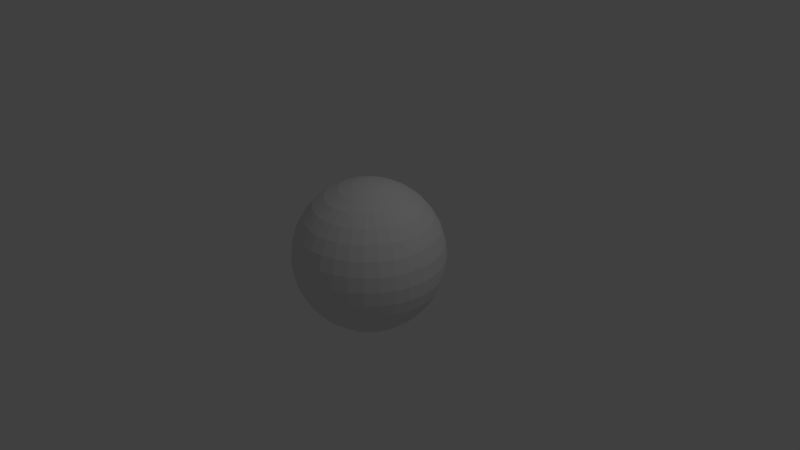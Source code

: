 # Source: hemisphere.blend  (saved by Blender 2.79.0; exported with 4.5.12 LTS)
import bpy
from mathutils import Matrix  # noqa: F401  (used for matrix-valued properties, if any)

bpy.ops.wm.read_factory_settings(use_empty=True)
scene = bpy.context.scene
scene.name = 'Scene'

# ---- collections
col_collection_1 = bpy.data.collections.new('Collection 1'); scene.collection.children.link(col_collection_1)

# ---- materials (node trees are filled in below, after node groups)
mat_material = bpy.data.materials.new('Material')
mat_material.alpha_threshold = 0.0
mat_material.use_transparent_shadow = False
mat_material.roughness = 0.5
mat_material.line_color = (0.0, 0.0, 0.0, 1.0)

# ---- material node trees

# ---- world
world_world = bpy.data.worlds.new('World'); scene.world = world_world
world_world.color = (0.05088, 0.05088, 0.05088)
world_world.use_sun_shadow = False
world_world.sun_shadow_jitter_overblur = 0.0
world_world.cycles.sampling_method = 'MANUAL'

# ---- cameras
cam_camera = bpy.data.cameras.new('Camera')
cam_camera.clip_end = 100.0
cam_camera.lens = 35.0
cam_camera.sensor_width = 32.0
cam_camera.sensor_height = 18.0
cam_camera.ortho_scale = 7.314
cam_camera.dof.focus_distance = 0.0
cam_camera.dof.aperture_fstop = 128.0

# ---- lights
light_lamp = bpy.data.lights.new('Lamp', 'POINT')
light_lamp.transmission_factor = 0.0
light_lamp.cutoff_distance = 30.0
light_lamp.energy = 100.0
light_lamp.shadow_buffer_clip_start = 1.001
light_lamp.shadow_soft_size = 0.1
light_lamp.shadow_maximum_resolution = 0.006
light_lamp.use_absolute_resolution = True

# ---- meshes
me_sphere_001 = bpy.data.meshes.new('Sphere.001')
me_sphere_001.from_pydata([(0.0, 0.1951, 0.9808), (0.0, 0.3827, 0.9239), (0.0, 0.5556, 0.8315), (0.0, 0.7071, 0.7071), (0.0, 0.8315, 0.5556), (0.0, 0.9239, 0.3827), (0.0, 0.9808, 0.1951), (0.0, 1.0, 7.55e-08), (0.0, 0.9808, -0.1951), (0.0, 0.5556, -0.8315), (0.03806, 0.1913, 0.9808), (0.07466, 0.3753, 0.9239), (0.1084, 0.5449, 0.8315), (0.1379, 0.6935, 0.7071), (0.1622, 0.8155, 0.5556), (0.1802, 0.9061, 0.3827), (0.1913, 0.9619, 0.1951), (0.1951, 0.9808, 7.55e-08), (0.1913, 0.9619, -0.1951), (0.1802, 0.9061, -0.3827), (0.1622, 0.8155, -0.5556), (0.1379, 0.6935, -0.7071), (0.1084, 0.5449, -0.8315), (0.07466, 0.3753, -0.9239), (0.03806, 0.1913, -0.9808), (0.07466, 0.1802, 0.9808), (0.1464, 0.3536, 0.9239), (0.2126, 0.5133, 0.8315), (0.2706, 0.6533, 0.7071), (0.3182, 0.7682, 0.5556), (0.3536, 0.8536, 0.3827), (0.3753, 0.9061, 0.1951), (0.3827, 0.9239, 7.55e-08), (0.3753, 0.9061, -0.1951), (0.3536, 0.8536, -0.3827), (0.3182, 0.7682, -0.5556), (0.2706, 0.6533, -0.7071), (0.2126, 0.5133, -0.8315), (0.1464, 0.3536, -0.9239), (0.07466, 0.1802, -0.9808), (0.1084, 0.1622, 0.9808), (0.2126, 0.3182, 0.9239), (0.3087, 0.4619, 0.8315), (0.3928, 0.5879, 0.7071), (0.4619, 0.6913, 0.5556), (0.5133, 0.7682, 0.3827), (0.5449, 0.8155, 0.1951), (0.5556, 0.8315, 7.55e-08), (0.5449, 0.8155, -0.1951), (0.5133, 0.7682, -0.3827), (0.4619, 0.6913, -0.5556), (0.3928, 0.5879, -0.7071), (0.3087, 0.4619, -0.8315), (0.2126, 0.3182, -0.9239), (0.1084, 0.1622, -0.9808), (0.1379, 0.1379, 0.9808), (0.2706, 0.2706, 0.9239), (0.3928, 0.3928, 0.8315), (0.5, 0.5, 0.7071), (0.5879, 0.5879, 0.5556), (0.6533, 0.6533, 0.3827), (0.6935, 0.6935, 0.1951), (0.7071, 0.7071, 7.55e-08), (0.6935, 0.6935, -0.1951), (0.6533, 0.6533, -0.3827), (0.5879, 0.5879, -0.5556), (0.5, 0.5, -0.7071), (0.3928, 0.3928, -0.8315), (0.2706, 0.2706, -0.9239), (0.1379, 0.1379, -0.9808), (0.1622, 0.1084, 0.9808), (0.3182, 0.2126, 0.9239), (0.4619, 0.3087, 0.8315), (0.5879, 0.3928, 0.7071), (0.6913, 0.4619, 0.5556), (0.7682, 0.5133, 0.3827), (0.8155, 0.5449, 0.1951), (0.8315, 0.5556, 7.55e-08), (0.8155, 0.5449, -0.1951), (0.7682, 0.5133, -0.3827), (0.6913, 0.4619, -0.5556), (0.5879, 0.3928, -0.7071), (0.4619, 0.3087, -0.8315), (0.3182, 0.2126, -0.9239), (0.1622, 0.1084, -0.9808), (0.1802, 0.07466, 0.9808), (0.3536, 0.1464, 0.9239), (0.5133, 0.2126, 0.8315), (0.6533, 0.2706, 0.7071), (0.7682, 0.3182, 0.5556), (0.8536, 0.3536, 0.3827), (0.9061, 0.3753, 0.1951), (0.9239, 0.3827, 7.55e-08), (0.9061, 0.3753, -0.1951), (0.8536, 0.3536, -0.3827), (0.7682, 0.3182, -0.5556), (0.6533, 0.2706, -0.7071), (0.5133, 0.2126, -0.8315), (0.3536, 0.1464, -0.9239), (0.1802, 0.07466, -0.9808), (0.1913, 0.03806, 0.9808), (0.3753, 0.07466, 0.9239), (0.5449, 0.1084, 0.8315), (0.6935, 0.1379, 0.7071), (0.8155, 0.1622, 0.5556), (0.9061, 0.1802, 0.3827), (0.9619, 0.1913, 0.1951), (0.9808, 0.1951, 7.55e-08), (0.9619, 0.1913, -0.1951), (0.9061, 0.1802, -0.3827), (0.8155, 0.1622, -0.5556), (0.6935, 0.1379, -0.7071), (0.5449, 0.1084, -0.8315), (0.3753, 0.07466, -0.9239), (0.1913, 0.03806, -0.9808), (0.1951, -3.266e-07, 0.9808), (0.3827, -3.192e-07, 0.9239), (0.5556, -3.117e-07, 0.8315), (0.7071, -3.192e-07, 0.7071), (0.8315, -3.341e-07, 0.5556), (0.9239, -2.745e-07, 0.3827), (0.9808, -3.937e-07, 0.1951), (1.0, -3.788e-07, 7.55e-08), (0.9808, -3.937e-07, -0.1951), (0.9239, -2.298e-07, -0.3827), (0.8315, -3.341e-07, -0.5556), (0.7071, -3.192e-07, -0.7071), (0.5556, -3.415e-07, -0.8315), (0.3827, -3.043e-07, -0.9239), (0.1951, -3.08e-07, -0.9808), (0.1913, -0.03806, 0.9808), (0.3753, -0.07466, 0.9239), (0.5449, -0.1084, 0.8315), (0.6935, -0.138, 0.7071), (0.8155, -0.1622, 0.5556), (0.9061, -0.1802, 0.3827), (0.9619, -0.1913, 0.1951), (0.9808, -0.1951, 7.55e-08), (0.9619, -0.1913, -0.1951), (0.9061, -0.1802, -0.3827), (0.8155, -0.1622, -0.5556), (0.6935, -0.138, -0.7071), (0.5449, -0.1084, -0.8315), (0.3753, -0.07466, -0.9239), (0.1913, -0.03806, -0.9808), (0.1802, -0.07466, 0.9808), (0.3536, -0.1464, 0.9239), (0.5133, -0.2126, 0.8315), (0.6533, -0.2706, 0.7071), (0.7682, -0.3182, 0.5556), (0.8536, -0.3536, 0.3827), (0.9061, -0.3753, 0.1951), (0.9239, -0.3827, 7.55e-08), (0.9061, -0.3753, -0.1951), (0.8536, -0.3536, -0.3827), (0.7682, -0.3182, -0.5556), (0.6533, -0.2706, -0.7071), (0.5133, -0.2126, -0.8315), (0.3536, -0.1464, -0.9239), (0.1802, -0.07466, -0.9808), (0.1622, -0.1084, 0.9808), (0.3182, -0.2126, 0.9239), (0.4619, -0.3087, 0.8315), (0.5879, -0.3928, 0.7071), (0.6913, -0.4619, 0.5556), (0.7682, -0.5133, 0.3827), (0.8155, -0.5449, 0.1951), (0.8315, -0.5556, 7.55e-08), (0.8155, -0.5449, -0.1951), (0.7682, -0.5133, -0.3827), (0.6913, -0.4619, -0.5556), (0.5879, -0.3928, -0.7071), (0.4619, -0.3087, -0.8315), (0.3182, -0.2126, -0.9239), (0.1622, -0.1084, -0.9808), (0.1379, -0.138, 0.9808), (0.2706, -0.2706, 0.9239), (0.3928, -0.3928, 0.8315), (0.5, -0.5, 0.7071), (0.5879, -0.5879, 0.5556), (0.6533, -0.6533, 0.3827), (0.6935, -0.6935, 0.1951), (0.7071, -0.7071, 7.55e-08), (0.6935, -0.6935, -0.1951), (0.6533, -0.6533, -0.3827), (0.5879, -0.5879, -0.5556), (0.5, -0.5, -0.7071), (0.3928, -0.3928, -0.8315), (0.2706, -0.2706, -0.9239), (0.1379, -0.138, -0.9808), (0.1084, -0.1622, 0.9808), (0.2126, -0.3182, 0.9239), (0.3087, -0.4619, 0.8315), (0.3928, -0.5879, 0.7071), (0.4619, -0.6913, 0.5556), (0.5133, -0.7682, 0.3827), (0.5449, -0.8155, 0.1951), (0.5556, -0.8315, 7.55e-08), (0.5449, -0.8155, -0.1951), (0.5133, -0.7682, -0.3827), (0.4619, -0.6913, -0.5556), (0.3928, -0.5879, -0.7071), (0.3087, -0.4619, -0.8315), (0.2126, -0.3182, -0.9239), (0.1084, -0.1622, -0.9808), (0.0, -3.258e-07, -1.0), (0.07466, -0.1802, 0.9808), (0.1464, -0.3536, 0.9239), (0.2126, -0.5133, 0.8315), (0.2706, -0.6533, 0.7071), (0.3182, -0.7682, 0.5556), (0.3536, -0.8536, 0.3827), (0.3753, -0.9061, 0.1951), (0.3827, -0.9239, 7.55e-08), (0.3753, -0.9061, -0.1951), (0.3536, -0.8536, -0.3827), (0.3182, -0.7682, -0.5556), (0.2706, -0.6533, -0.7071), (0.2126, -0.5133, -0.8315), (0.1464, -0.3536, -0.9239), (0.07466, -0.1802, -0.9808), (0.03806, -0.1913, 0.9808), (0.07466, -0.3753, 0.9239), (0.1084, -0.5449, 0.8315), (0.1379, -0.6935, 0.7071), (0.1622, -0.8155, 0.5556), (0.1802, -0.9061, 0.3827), (0.1913, -0.9619, 0.1951), (0.1951, -0.9808, 7.55e-08), (0.1913, -0.9619, -0.1951), (0.1802, -0.9061, -0.3827), (0.1622, -0.8155, -0.5556), (0.1379, -0.6935, -0.7071), (0.1084, -0.5449, -0.8315), (0.07466, -0.3753, -0.9239), (0.03806, -0.1913, -0.9808), (-7.212e-09, -0.1951, 0.9808), (4.122e-08, -0.3827, 0.9239), (2.632e-08, -0.5556, 0.8315), (-2.584e-08, -0.7071, 0.7071), (-8.544e-08, -0.8315, 0.5556), (6.357e-08, -0.9239, 0.3827), (-8.544e-08, -0.9808, 0.1951), (-1.003e-07, -1.0, 7.55e-08), (-8.544e-08, -0.9808, -0.1951), (6.357e-08, -0.9239, -0.3827), (-8.544e-08, -0.8315, -0.5556), (-2.584e-08, -0.7071, -0.7071), (-1.094e-08, -0.5556, -0.8315), (3.964e-09, -0.3827, -0.9239), (3.964e-09, -0.1951, -0.9808), (-0.03806, -0.1913, 0.9808), (-0.07466, -0.3753, 0.9239), (-0.1084, -0.5449, 0.8315), (-0.1379, -0.6935, 0.7071), (-0.1622, -0.8155, 0.5556), (-0.1802, -0.9061, 0.3827), (-0.1913, -0.9619, 0.1951), (-0.1951, -0.9808, 7.55e-08), (-0.1913, -0.9619, -0.1951), (-0.1802, -0.9061, -0.3827), (-0.1622, -0.8155, -0.5556), (-0.1379, -0.6935, -0.7071), (-0.1084, -0.5449, -0.8315), (-0.07466, -0.3753, -0.9239), (-0.03806, -0.1913, -0.9808), (-0.07466, -0.1802, 0.9808), (-0.1464, -0.3536, 0.9239), (-0.2126, -0.5133, 0.8315), (-0.2706, -0.6533, 0.7071), (-0.3182, -0.7682, 0.5556), (-0.3536, -0.8536, 0.3827), (-0.3753, -0.9061, 0.1951), (-0.3827, -0.9239, 7.55e-08), (-0.3753, -0.9061, -0.1951), (-0.3536, -0.8536, -0.3827), (-0.3182, -0.7682, -0.5556), (-0.2706, -0.6533, -0.7071), (-0.2126, -0.5133, -0.8315), (-0.1464, -0.3536, -0.9239), (-0.07466, -0.1802, -0.9808), (-0.1084, -0.1622, 0.9808), (-0.2126, -0.3182, 0.9239), (-0.3087, -0.4619, 0.8315), (-0.3928, -0.5879, 0.7071), (-0.4619, -0.6913, 0.5556), (-0.5133, -0.7682, 0.3827), (-0.5449, -0.8155, 0.1951), (-0.5556, -0.8315, 7.55e-08), (-0.5449, -0.8155, -0.1951), (-0.5133, -0.7682, -0.3827), (-0.4619, -0.6913, -0.5556), (-0.3928, -0.5879, -0.7071), (-0.3087, -0.4619, -0.8315), (-0.2126, -0.3182, -0.9239), (-0.1084, -0.1622, -0.9808), (-2.304e-07, -5.562e-07, 1.0), (-0.1379, -0.138, 0.9808), (-0.2706, -0.2706, 0.9239), (-0.3928, -0.3928, 0.8315), (-0.5, -0.5, 0.7071), (-0.5879, -0.5879, 0.5556), (-0.6533, -0.6533, 0.3827), (-0.6935, -0.6935, 0.1951), (-0.7071, -0.7071, 7.55e-08), (-0.6935, -0.6935, -0.1951), (-0.6533, -0.6533, -0.3827), (-0.5879, -0.5879, -0.5556), (-0.5, -0.5, -0.7071), (-0.3928, -0.3928, -0.8315), (-0.2706, -0.2706, -0.9239), (-0.1379, -0.1379, -0.9808), (-0.1622, -0.1084, 0.9808), (-0.3182, -0.2126, 0.9239), (-0.4619, -0.3087, 0.8315), (-0.5879, -0.3928, 0.7071), (-0.6913, -0.4619, 0.5556), (-0.7682, -0.5133, 0.3827), (-0.8155, -0.5449, 0.1951), (-0.8315, -0.5556, 7.55e-08), (-0.8155, -0.5449, -0.1951), (-0.7682, -0.5133, -0.3827), (-0.6913, -0.4619, -0.5556), (-0.5879, -0.3928, -0.7071), (-0.4619, -0.3087, -0.8315), (-0.3182, -0.2126, -0.9239), (-0.1622, -0.1084, -0.9808), (-0.1802, -0.07466, 0.9808), (-0.3536, -0.1464, 0.9239), (-0.5133, -0.2126, 0.8315), (-0.6533, -0.2706, 0.7071), (-0.7682, -0.3182, 0.5556), (-0.8536, -0.3536, 0.3827), (-0.9061, -0.3753, 0.1951), (-0.9239, -0.3827, 7.55e-08), (-0.9061, -0.3753, -0.1951), (-0.8536, -0.3536, -0.3827), (-0.7682, -0.3182, -0.5556), (-0.6533, -0.2706, -0.7071), (-0.5133, -0.2126, -0.8315), (-0.3536, -0.1464, -0.9239), (-0.1802, -0.07466, -0.9808), (-0.1913, -0.03806, 0.9808), (-0.3753, -0.07466, 0.9239), (-0.5449, -0.1084, 0.8315), (-0.6935, -0.1379, 0.7071), (-0.8155, -0.1622, 0.5556), (-0.9061, -0.1802, 0.3827), (-0.9619, -0.1913, 0.1951), (-0.9808, -0.1951, 7.55e-08), (-0.9619, -0.1913, -0.1951), (-0.9061, -0.1802, -0.3827), (-0.8155, -0.1622, -0.5556), (-0.6935, -0.1379, -0.7071), (-0.5449, -0.1084, -0.8315), (-0.3753, -0.07466, -0.9239), (-0.1913, -0.03806, -0.9808), (-0.1951, -3.117e-07, 0.9808), (-0.3827, -2.819e-07, 0.9239), (-0.5556, -2.819e-07, 0.8315), (-0.7071, -1.851e-07, 0.7071), (-0.8315, -1.404e-07, 0.5556), (-0.9239, -3.192e-07, 0.3827), (-0.9808, -9.567e-08, 0.1951), (-1.0, -1.404e-07, 7.55e-08), (-0.9808, -9.567e-08, -0.1951), (-0.9239, -3.192e-07, -0.3827), (-0.8315, -1.404e-07, -0.5556), (-0.7071, -1.851e-07, -0.7071), (-0.5556, -2.596e-07, -0.8315), (-0.3827, -2.521e-07, -0.9239), (-0.1951, -3.155e-07, -0.9808), (-0.1913, 0.03806, 0.9808), (-0.3753, 0.07466, 0.9239), (-0.5449, 0.1084, 0.8315), (-0.6935, 0.1379, 0.7071), (-0.8155, 0.1622, 0.5556), (-0.9061, 0.1802, 0.3827), (-0.9619, 0.1913, 0.1951), (-0.9808, 0.1951, 7.55e-08), (-0.9619, 0.1913, -0.1951), (-0.9061, 0.1802, -0.3827), (-0.8155, 0.1622, -0.5556), (-0.6935, 0.1379, -0.7071), (-0.5449, 0.1084, -0.8315), (-0.3753, 0.07466, -0.9239), (-0.1913, 0.03806, -0.9808), (-0.1802, 0.07466, 0.9808), (-0.3536, 0.1464, 0.9239), (-0.5133, 0.2126, 0.8315), (-0.6533, 0.2706, 0.7071), (-0.7682, 0.3182, 0.5556), (-0.8536, 0.3536, 0.3827), (-0.9061, 0.3753, 0.1951), (-0.9239, 0.3827, 7.55e-08), (-0.9061, 0.3753, -0.1951), (-0.8536, 0.3536, -0.3827), (-0.7682, 0.3182, -0.5556), (-0.6533, 0.2706, -0.7071), (-0.5133, 0.2126, -0.8315), (-0.3536, 0.1464, -0.9239), (-0.1802, 0.07466, -0.9808), (-0.1622, 0.1084, 0.9808), (-0.3182, 0.2126, 0.9239), (-0.4619, 0.3087, 0.8315), (-0.5879, 0.3928, 0.7071), (-0.6913, 0.4619, 0.5556), (-0.7682, 0.5133, 0.3827), (-0.8155, 0.5449, 0.1951), (-0.8315, 0.5556, 7.55e-08), (-0.8155, 0.5449, -0.1951), (-0.7682, 0.5133, -0.3827), (-0.6913, 0.4619, -0.5556), (-0.5879, 0.3928, -0.7071), (-0.4619, 0.3087, -0.8315), (-0.3182, 0.2126, -0.9239), (-0.1622, 0.1084, -0.9808), (-0.1379, 0.1379, 0.9808), (-0.2706, 0.2706, 0.9239), (-0.3928, 0.3928, 0.8315), (-0.5, 0.5, 0.7071), (-0.5879, 0.5879, 0.5556), (-0.6533, 0.6533, 0.3827), (-0.6935, 0.6935, 0.1951), (-0.7071, 0.7071, 7.55e-08), (-0.6935, 0.6935, -0.1951), (-0.6533, 0.6533, -0.3827), (-0.5879, 0.5879, -0.5556), (-0.5, 0.5, -0.7071), (-0.3928, 0.3928, -0.8315), (-0.2706, 0.2706, -0.9239), (-0.1379, 0.1379, -0.9808), (-0.1084, 0.1622, 0.9808), (-0.2126, 0.3182, 0.9239), (-0.3087, 0.4619, 0.8315), (-0.3928, 0.5879, 0.7071), (-0.4619, 0.6913, 0.5556), (-0.5133, 0.7682, 0.3827), (-0.5449, 0.8155, 0.1951), (-0.5556, 0.8315, 7.55e-08), (-0.5449, 0.8155, -0.1951), (-0.5133, 0.7682, -0.3827), (-0.4619, 0.6913, -0.5556), (-0.3928, 0.5879, -0.7071), (-0.3087, 0.4619, -0.8315), (-0.2126, 0.3182, -0.9239), (-0.1084, 0.1622, -0.9808), (-0.07466, 0.1802, 0.9808), (-0.1464, 0.3536, 0.9239), (-0.2126, 0.5133, 0.8315), (-0.2706, 0.6533, 0.7071), (-0.3182, 0.7682, 0.5556), (-0.3536, 0.8536, 0.3827), (-0.3753, 0.9061, 0.1951), (-0.3827, 0.9239, 7.55e-08), (-0.3753, 0.9061, -0.1951), (-0.3536, 0.8536, -0.3827), (-0.3182, 0.7682, -0.5556), (-0.2706, 0.6533, -0.7071), (-0.2126, 0.5133, -0.8315), (-0.1464, 0.3536, -0.9239), (-0.07466, 0.1802, -0.9808), (-0.03806, 0.1913, 0.9808), (-0.07466, 0.3753, 0.9239), (-0.1084, 0.5449, 0.8315), (-0.1379, 0.6935, 0.7071), (-0.1622, 0.8155, 0.5556), (-0.1802, 0.9061, 0.3827), (-0.1913, 0.9619, 0.1951), (-0.1951, 0.9808, 7.55e-08), (-0.1913, 0.9619, -0.1951), (-0.1802, 0.9061, -0.3827), (-0.1622, 0.8155, -0.5556), (-0.1379, 0.6935, -0.7071), (-0.1084, 0.5449, -0.8315), (-0.07466, 0.3753, -0.9239), (-0.03806, 0.1913, -0.9808), (6.357e-08, 0.9239, -0.3827), (2.722e-07, 0.8315, -0.5556), (1.53e-07, 0.7071, -0.7071), (7.847e-08, 0.3827, -0.9239), (1.514e-08, 0.1951, -0.9808)], [], [(4, 3, 13, 14), (9, 479, 21, 22), (5, 4, 14, 15), (480, 9, 22, 23), (6, 5, 15, 16), (481, 480, 23, 24), (7, 6, 16, 17), (0, 296, 10), (205, 481, 24), (8, 7, 17, 18), (1, 0, 10, 11), (477, 8, 18, 19), (2, 1, 11, 12), (478, 477, 19, 20), (3, 2, 12, 13), (479, 478, 20, 21), (13, 12, 27, 28), (21, 20, 35, 36), (14, 13, 28, 29), (22, 21, 36, 37), (15, 14, 29, 30), (23, 22, 37, 38), (16, 15, 30, 31), (24, 23, 38, 39), (17, 16, 31, 32), (10, 296, 25), (205, 24, 39), (18, 17, 32, 33), (11, 10, 25, 26), (19, 18, 33, 34), (12, 11, 26, 27), (20, 19, 34, 35), (32, 31, 46, 47), (25, 296, 40), (205, 39, 54), (33, 32, 47, 48), (26, 25, 40, 41), (34, 33, 48, 49), (27, 26, 41, 42), (35, 34, 49, 50), (28, 27, 42, 43), (36, 35, 50, 51), (29, 28, 43, 44), (37, 36, 51, 52), (30, 29, 44, 45), (38, 37, 52, 53), (31, 30, 45, 46), (39, 38, 53, 54), (51, 50, 65, 66), (44, 43, 58, 59), (52, 51, 66, 67), (45, 44, 59, 60), (53, 52, 67, 68), (46, 45, 60, 61), (54, 53, 68, 69), (47, 46, 61, 62), (40, 296, 55), (205, 54, 69), (48, 47, 62, 63), (41, 40, 55, 56), (49, 48, 63, 64), (42, 41, 56, 57), (50, 49, 64, 65), (43, 42, 57, 58), (55, 296, 70), (205, 69, 84), (63, 62, 77, 78), (56, 55, 70, 71), (64, 63, 78, 79), (57, 56, 71, 72), (65, 64, 79, 80), (58, 57, 72, 73), (66, 65, 80, 81), (59, 58, 73, 74), (67, 66, 81, 82), (60, 59, 74, 75), (68, 67, 82, 83), (61, 60, 75, 76), (69, 68, 83, 84), (62, 61, 76, 77), (74, 73, 88, 89), (82, 81, 96, 97), (75, 74, 89, 90), (83, 82, 97, 98), (76, 75, 90, 91), (84, 83, 98, 99), (77, 76, 91, 92), (70, 296, 85), (205, 84, 99), (78, 77, 92, 93), (71, 70, 85, 86), (79, 78, 93, 94), (72, 71, 86, 87), (80, 79, 94, 95), (73, 72, 87, 88), (81, 80, 95, 96), (93, 92, 107, 108), (86, 85, 100, 101), (94, 93, 108, 109), (87, 86, 101, 102), (95, 94, 109, 110), (88, 87, 102, 103), (96, 95, 110, 111), (89, 88, 103, 104), (97, 96, 111, 112), (90, 89, 104, 105), (98, 97, 112, 113), (91, 90, 105, 106), (99, 98, 113, 114), (92, 91, 106, 107), (85, 296, 100), (205, 99, 114), (112, 111, 126, 127), (105, 104, 119, 120), (113, 112, 127, 128), (106, 105, 120, 121), (114, 113, 128, 129), (107, 106, 121, 122), (100, 296, 115), (205, 114, 129), (108, 107, 122, 123), (101, 100, 115, 116), (109, 108, 123, 124), (102, 101, 116, 117), (110, 109, 124, 125), (103, 102, 117, 118), (111, 110, 125, 126), (104, 103, 118, 119), (124, 123, 138, 139), (117, 116, 131, 132), (125, 124, 139, 140), (118, 117, 132, 133), (126, 125, 140, 141), (119, 118, 133, 134), (127, 126, 141, 142), (120, 119, 134, 135), (128, 127, 142, 143), (121, 120, 135, 136), (129, 128, 143, 144), (122, 121, 136, 137), (115, 296, 130), (205, 129, 144), (123, 122, 137, 138), (116, 115, 130, 131), (143, 142, 157, 158), (136, 135, 150, 151), (144, 143, 158, 159), (137, 136, 151, 152), (130, 296, 145), (205, 144, 159), (138, 137, 152, 153), (131, 130, 145, 146), (139, 138, 153, 154), (132, 131, 146, 147), (140, 139, 154, 155), (133, 132, 147, 148), (141, 140, 155, 156), (134, 133, 148, 149), (142, 141, 156, 157), (135, 134, 149, 150), (147, 146, 161, 162), (155, 154, 169, 170), (148, 147, 162, 163), (156, 155, 170, 171), (149, 148, 163, 164), (157, 156, 171, 172), (150, 149, 164, 165), (158, 157, 172, 173), (151, 150, 165, 166), (159, 158, 173, 174), (152, 151, 166, 167), (145, 296, 160), (205, 159, 174), (153, 152, 167, 168), (146, 145, 160, 161), (154, 153, 168, 169), (166, 165, 180, 181), (174, 173, 188, 189), (167, 166, 181, 182), (160, 296, 175), (205, 174, 189), (168, 167, 182, 183), (161, 160, 175, 176), (169, 168, 183, 184), (162, 161, 176, 177), (170, 169, 184, 185), (163, 162, 177, 178), (171, 170, 185, 186), (164, 163, 178, 179), (172, 171, 186, 187), (165, 164, 179, 180), (173, 172, 187, 188), (185, 184, 199, 200), (178, 177, 192, 193), (186, 185, 200, 201), (179, 178, 193, 194), (187, 186, 201, 202), (180, 179, 194, 195), (188, 187, 202, 203), (181, 180, 195, 196), (189, 188, 203, 204), (182, 181, 196, 197), (175, 296, 190), (205, 189, 204), (183, 182, 197, 198), (176, 175, 190, 191), (184, 183, 198, 199), (177, 176, 191, 192), (204, 203, 219, 220), (197, 196, 212, 213), (190, 296, 206), (205, 204, 220), (198, 197, 213, 214), (191, 190, 206, 207), (199, 198, 214, 215), (192, 191, 207, 208), (200, 199, 215, 216), (193, 192, 208, 209), (201, 200, 216, 217), (194, 193, 209, 210), (202, 201, 217, 218), (195, 194, 210, 211), (203, 202, 218, 219), (196, 195, 211, 212), (209, 208, 223, 224), (217, 216, 231, 232), (210, 209, 224, 225), (218, 217, 232, 233), (211, 210, 225, 226), (219, 218, 233, 234), (212, 211, 226, 227), (220, 219, 234, 235), (213, 212, 227, 228), (206, 296, 221), (205, 220, 235), (214, 213, 228, 229), (207, 206, 221, 222), (215, 214, 229, 230), (208, 207, 222, 223), (216, 215, 230, 231), (228, 227, 242, 243), (221, 296, 236), (205, 235, 250), (229, 228, 243, 244), (222, 221, 236, 237), (230, 229, 244, 245), (223, 222, 237, 238), (231, 230, 245, 246), (224, 223, 238, 239), (232, 231, 246, 247), (225, 224, 239, 240), (233, 232, 247, 248), (226, 225, 240, 241), (234, 233, 248, 249), (227, 226, 241, 242), (235, 234, 249, 250), (247, 246, 261, 262), (240, 239, 254, 255), (248, 247, 262, 263), (241, 240, 255, 256), (249, 248, 263, 264), (242, 241, 256, 257), (250, 249, 264, 265), (243, 242, 257, 258), (236, 296, 251), (205, 250, 265), (244, 243, 258, 259), (237, 236, 251, 252), (245, 244, 259, 260), (238, 237, 252, 253), (246, 245, 260, 261), (239, 238, 253, 254), (205, 265, 280), (259, 258, 273, 274), (252, 251, 266, 267), (260, 259, 274, 275), (253, 252, 267, 268), (261, 260, 275, 276), (254, 253, 268, 269), (262, 261, 276, 277), (255, 254, 269, 270), (263, 262, 277, 278), (256, 255, 270, 271), (264, 263, 278, 279), (257, 256, 271, 272), (265, 264, 279, 280), (258, 257, 272, 273), (251, 296, 266), (278, 277, 292, 293), (271, 270, 285, 286), (279, 278, 293, 294), (272, 271, 286, 287), (280, 279, 294, 295), (273, 272, 287, 288), (266, 296, 281), (205, 280, 295), (274, 273, 288, 289), (267, 266, 281, 282), (275, 274, 289, 290), (268, 267, 282, 283), (276, 275, 290, 291), (269, 268, 283, 284), (277, 276, 291, 292), (270, 269, 284, 285), (282, 281, 297, 298), (290, 289, 305, 306), (283, 282, 298, 299), (291, 290, 306, 307), (284, 283, 299, 300), (292, 291, 307, 308), (285, 284, 300, 301), (293, 292, 308, 309), (286, 285, 301, 302), (294, 293, 309, 310), (287, 286, 302, 303), (295, 294, 310, 311), (288, 287, 303, 304), (281, 296, 297), (205, 295, 311), (289, 288, 304, 305), (302, 301, 316, 317), (310, 309, 324, 325), (303, 302, 317, 318), (311, 310, 325, 326), (304, 303, 318, 319), (297, 296, 312), (205, 311, 326), (305, 304, 319, 320), (298, 297, 312, 313), (306, 305, 320, 321), (299, 298, 313, 314), (307, 306, 321, 322), (300, 299, 314, 315), (308, 307, 322, 323), (301, 300, 315, 316), (309, 308, 323, 324), (321, 320, 335, 336), (314, 313, 328, 329), (322, 321, 336, 337), (315, 314, 329, 330), (323, 322, 337, 338), (316, 315, 330, 331), (324, 323, 338, 339), (317, 316, 331, 332), (325, 324, 339, 340), (318, 317, 332, 333), (326, 325, 340, 341), (319, 318, 333, 334), (312, 296, 327), (205, 326, 341), (320, 319, 334, 335), (313, 312, 327, 328), (340, 339, 354, 355), (333, 332, 347, 348), (341, 340, 355, 356), (334, 333, 348, 349), (327, 296, 342), (205, 341, 356), (335, 334, 349, 350), (328, 327, 342, 343), (336, 335, 350, 351), (329, 328, 343, 344), (337, 336, 351, 352), (330, 329, 344, 345), (338, 337, 352, 353), (331, 330, 345, 346), (339, 338, 353, 354), (332, 331, 346, 347), (344, 343, 358, 359), (352, 351, 366, 367), (345, 344, 359, 360), (353, 352, 367, 368), (346, 345, 360, 361), (354, 353, 368, 369), (347, 346, 361, 362), (355, 354, 369, 370), (348, 347, 362, 363), (356, 355, 370, 371), (349, 348, 363, 364), (342, 296, 357), (205, 356, 371), (350, 349, 364, 365), (343, 342, 357, 358), (351, 350, 365, 366), (363, 362, 377, 378), (371, 370, 385, 386), (364, 363, 378, 379), (357, 296, 372), (205, 371, 386), (365, 364, 379, 380), (358, 357, 372, 373), (366, 365, 380, 381), (359, 358, 373, 374), (367, 366, 381, 382), (360, 359, 374, 375), (368, 367, 382, 383), (361, 360, 375, 376), (369, 368, 383, 384), (362, 361, 376, 377), (370, 369, 384, 385), (382, 381, 396, 397), (375, 374, 389, 390), (383, 382, 397, 398), (376, 375, 390, 391), (384, 383, 398, 399), (377, 376, 391, 392), (385, 384, 399, 400), (378, 377, 392, 393), (386, 385, 400, 401), (379, 378, 393, 394), (372, 296, 387), (205, 386, 401), (380, 379, 394, 395), (373, 372, 387, 388), (381, 380, 395, 396), (374, 373, 388, 389), (401, 400, 415, 416), (394, 393, 408, 409), (387, 296, 402), (205, 401, 416), (395, 394, 409, 410), (388, 387, 402, 403), (396, 395, 410, 411), (389, 388, 403, 404), (397, 396, 411, 412), (390, 389, 404, 405), (398, 397, 412, 413), (391, 390, 405, 406), (399, 398, 413, 414), (392, 391, 406, 407), (400, 399, 414, 415), (393, 392, 407, 408), (413, 412, 427, 428), (406, 405, 420, 421), (414, 413, 428, 429), (407, 406, 421, 422), (415, 414, 429, 430), (408, 407, 422, 423), (416, 415, 430, 431), (409, 408, 423, 424), (402, 296, 417), (205, 416, 431), (410, 409, 424, 425), (403, 402, 417, 418), (411, 410, 425, 426), (404, 403, 418, 419), (412, 411, 426, 427), (405, 404, 419, 420), (417, 296, 432), (205, 431, 446), (425, 424, 439, 440), (418, 417, 432, 433), (426, 425, 440, 441), (419, 418, 433, 434), (427, 426, 441, 442), (420, 419, 434, 435), (428, 427, 442, 443), (421, 420, 435, 436), (429, 428, 443, 444), (422, 421, 436, 437), (430, 429, 444, 445), (423, 422, 437, 438), (431, 430, 445, 446), (424, 423, 438, 439), (436, 435, 450, 451), (444, 443, 458, 459), (437, 436, 451, 452), (445, 444, 459, 460), (438, 437, 452, 453), (446, 445, 460, 461), (439, 438, 453, 454), (432, 296, 447), (205, 446, 461), (440, 439, 454, 455), (433, 432, 447, 448), (441, 440, 455, 456), (434, 433, 448, 449), (442, 441, 456, 457), (435, 434, 449, 450), (443, 442, 457, 458), (455, 454, 469, 470), (448, 447, 462, 463), (456, 455, 470, 471), (449, 448, 463, 464), (457, 456, 471, 472), (450, 449, 464, 465), (458, 457, 472, 473), (451, 450, 465, 466), (459, 458, 473, 474), (452, 451, 466, 467), (460, 459, 474, 475), (453, 452, 467, 468), (461, 460, 475, 476), (454, 453, 468, 469), (447, 296, 462), (205, 461, 476), (474, 473, 479, 9), (467, 466, 4, 5), (475, 474, 9, 480), (468, 467, 5, 6), (476, 475, 480, 481), (469, 468, 6, 7), (462, 296, 0), (205, 476, 481), (470, 469, 7, 8), (463, 462, 0, 1), (471, 470, 8, 477), (464, 463, 1, 2), (472, 471, 477, 478), (465, 464, 2, 3), (473, 472, 478, 479), (466, 465, 3, 4)])
_uv = me_sphere_001.uv_layers.new(name='UVMap')
_uv.uv.foreach_set('vector', [0.5, 0.5, 0.5, 0.5, 0.5, 0.5, 0.5, 0.5, 0.5, 0.5, 0.5, 0.5, 0.5, 0.5, 0.5, 0.5, 0.5, 0.5, 0.5, 0.5, 0.5, 0.5, 0.5, 0.5, 0.5, 0.5, 0.5, 0.5, 0.5, 0.5, 0.5, 0.5, 0.5, 0.5, 0.5, 0.5, 0.5, 0.5, 0.5, 0.5, 0.5, 0.5, 0.5, 0.5, 0.5, 0.5, 0.5, 0.5, 0.5, 0.5, 0.5, 0.5, 0.5, 0.5, 0.5, 0.5, 0.5, 0.5, 0.5, 0.5, 0.5, 0.5, 0.5, 0.5, 0.5, 0.5, 0.5, 0.5, 0.5, 0.5, 0.5, 0.5, 0.5, 0.5, 0.5, 0.5, 0.5, 0.5, 0.5, 0.5, 0.5, 0.5, 0.5, 0.5, 0.5, 0.5, 0.5, 0.5, 0.5, 0.5, 0.5, 0.5, 0.5, 0.5, 0.5, 0.5, 0.5, 0.5, 0.5, 0.5, 0.5, 0.5, 0.5, 0.5, 0.5, 0.5, 0.5, 0.5, 0.5, 0.5, 0.5, 0.5, 0.5, 0.5, 0.5, 0.5, 0.5, 0.5, 0.5, 0.5, 0.5, 0.5, 0.5, 0.5, 0.5, 0.5, 0.5, 0.5, 0.5, 0.5, 0.5, 0.5, 0.5, 0.5, 0.5, 0.5, 0.5, 0.5, 0.5, 0.5, 0.5, 0.5, 0.5, 0.5, 0.5, 0.5, 0.5, 0.5, 0.5, 0.5, 0.5, 0.5, 0.5, 0.5, 0.5, 0.5, 0.5, 0.5, 0.5, 0.5, 0.5, 0.5, 0.5, 0.5, 0.5, 0.5, 0.5, 0.5, 0.5, 0.5, 0.5, 0.5, 0.5, 0.5, 0.5, 0.5, 0.5, 0.5, 0.5, 0.5, 0.5, 0.5, 0.5, 0.5, 0.5, 0.5, 0.5, 0.5, 0.5, 0.5, 0.5, 0.5, 0.5, 0.5, 0.5, 0.5, 0.5, 0.5, 0.5, 0.5, 0.5, 0.5, 0.5, 0.5, 0.5, 0.5, 0.5, 0.5, 0.5, 0.5, 0.5, 0.5, 0.5, 0.5, 0.5, 0.5, 0.5, 0.5, 0.5, 0.5, 0.5, 0.5, 0.5, 0.5, 0.5, 0.5, 0.5, 0.5, 0.5, 0.5, 0.5, 0.5, 0.5, 0.5, 0.5, 0.5, 0.5, 0.5, 0.5, 0.5, 0.5, 0.5, 0.5, 0.5, 0.5, 0.5, 0.5, 0.5, 0.5, 0.5, 0.5, 0.5, 0.5, 0.5, 0.5, 0.5, 0.5, 0.5, 0.5, 0.5, 0.5, 0.5, 0.5, 0.5, 0.5, 0.5, 0.5, 0.5, 0.5, 0.5, 0.5, 0.5, 0.5, 0.5, 0.5, 0.5, 0.5, 0.5, 0.5, 0.5, 0.5, 0.5, 0.5, 0.5, 0.5, 0.5, 0.5, 0.5, 0.5, 0.5, 0.5, 0.5, 0.5, 0.5, 0.5, 0.5, 0.5, 0.5, 0.5, 0.5, 0.5, 0.5, 0.5, 0.5, 0.5, 0.5, 0.5, 0.5, 0.5, 0.5, 0.5, 0.5, 0.5, 0.5, 0.5, 0.5, 0.5, 0.5, 0.5, 0.5, 0.5, 0.5, 0.5, 0.5, 0.5, 0.5, 0.5, 0.5, 0.5, 0.5, 0.5, 0.5, 0.5, 0.5, 0.5, 0.5, 0.5, 0.5, 0.5, 0.5, 0.5, 0.5, 0.5, 0.5, 0.5, 0.5, 0.5, 0.5, 0.5, 0.5, 0.5, 0.5, 0.5, 0.5, 0.5, 0.5, 0.5, 0.5, 0.5, 0.5, 0.5, 0.5, 0.5, 0.5, 0.5, 0.5, 0.5, 0.5, 0.5, 0.5, 0.5, 0.5, 0.5, 0.5, 0.5, 0.5, 0.5, 0.5, 0.5, 0.5, 0.5, 0.5, 0.5, 0.5, 0.5, 0.5, 0.5, 0.5, 0.5, 0.5, 0.5, 0.5, 0.5, 0.5, 0.5, 0.5, 0.5, 0.5, 0.5, 0.5, 0.5, 0.5, 0.5, 0.5, 0.5, 0.5, 0.5, 0.5, 0.5, 0.5, 0.5, 0.5, 0.5, 0.5, 0.5, 0.5, 0.5, 0.5, 0.5, 0.5, 0.5, 0.5, 0.5, 0.5, 0.5, 0.5, 0.5, 0.5, 0.5, 0.5, 0.5, 0.5, 0.5, 0.5, 0.5, 0.5, 0.5, 0.5, 0.5, 0.5, 0.5, 0.5, 0.5, 0.5, 0.5, 0.5, 0.5, 0.5, 0.5, 0.5, 0.5, 0.5, 0.5, 0.5, 0.5, 0.5, 0.5, 0.5, 0.5, 0.5, 0.5, 0.5, 0.5, 0.5, 0.5, 0.5, 0.5, 0.5, 0.5, 0.5, 0.5, 0.5, 0.5, 0.5, 0.5, 0.5, 0.5, 0.5, 0.5, 0.5, 0.5, 0.5, 0.5, 0.5, 0.5, 0.5, 0.5, 0.5, 0.5, 0.5, 0.5, 0.5, 0.5, 0.5, 0.5, 0.5, 0.5, 0.5, 0.5, 0.5, 0.5, 0.5, 0.5, 0.5, 0.5, 0.5, 0.5, 0.5, 0.5, 0.5, 0.5, 0.5, 0.5, 0.5, 0.5, 0.5, 0.5, 0.5, 0.5, 0.5, 0.5, 0.5, 0.5, 0.5, 0.5, 0.5, 0.5, 0.5, 0.5, 0.5, 0.5, 0.5, 0.5, 0.5, 0.5, 0.5, 0.5, 0.5, 0.5, 0.5, 0.5, 0.5, 0.5, 0.5, 0.5, 0.5, 0.5, 0.5, 0.5, 0.5, 0.5, 0.5, 0.5, 0.5, 0.5, 0.5, 0.5, 0.5, 0.5, 0.5, 0.5, 0.5, 0.5, 0.5, 0.5, 0.5, 0.5, 0.5, 0.5, 0.5, 0.5, 0.5, 0.5, 0.5, 0.5, 0.5, 0.5, 0.5, 0.5, 0.5, 0.5, 0.5, 0.5, 0.5, 0.5, 0.5, 0.5, 0.5, 0.5, 0.5, 0.5, 0.5, 0.5, 0.5, 0.5, 0.5, 0.5, 0.5, 0.5, 0.5, 0.5, 0.5, 0.5, 0.5, 0.5, 0.5, 0.5, 0.5, 0.5, 0.5, 0.5, 0.5, 0.5, 0.5, 0.5, 0.5, 0.5, 0.5, 0.5, 0.5, 0.5, 0.5, 0.5, 0.5, 0.5, 0.5, 0.5, 0.5, 0.5, 0.5, 0.5, 0.5, 0.5, 0.5, 0.5, 0.5, 0.5, 0.5, 0.5, 0.5, 0.5, 0.5, 0.5, 0.5, 0.5, 0.5, 0.5, 0.5, 0.5, 0.5, 0.5, 0.5, 0.5, 0.5, 0.5, 0.5, 0.5, 0.5, 0.5, 0.5, 0.5, 0.5, 0.5, 0.5, 0.5, 0.5, 0.5, 0.5, 0.5, 0.5, 0.5, 0.5, 0.5, 0.5, 0.5, 0.5, 0.5, 0.5, 0.5, 0.5, 0.5, 0.5, 0.5, 0.5, 0.5, 0.5, 0.5, 0.5, 0.5, 0.5, 0.5, 0.5, 0.5, 0.5, 0.5, 0.5, 0.5, 0.5, 0.5, 0.5, 0.5, 0.5, 0.5, 0.5, 0.5, 0.5, 0.5, 0.5, 0.5, 0.5, 0.5, 0.5, 0.5, 0.5, 0.5, 0.5, 0.5, 0.5, 0.5, 0.5, 0.5, 0.5, 0.5, 0.5, 0.5, 0.5, 0.5, 0.5, 0.5, 0.5, 0.5, 0.5, 0.5, 0.5, 0.5, 0.5, 0.5, 0.5, 0.5, 0.5, 0.5, 0.5, 0.5, 0.5, 0.5, 0.5, 0.5, 0.5, 0.5, 0.5, 0.5, 0.5, 0.5, 0.5, 0.5, 0.5, 0.5, 0.5, 0.5, 0.5, 0.5, 0.5, 0.5, 0.5, 0.5, 0.5, 0.5, 0.5, 0.5, 0.5, 0.5, 0.5, 0.5, 0.5, 0.5, 0.5, 0.5, 0.5, 0.5, 0.5, 0.5, 0.5, 0.5, 0.5, 0.5, 0.5, 0.5, 0.5, 0.5, 0.5, 0.5, 0.5, 0.5, 0.5, 0.5, 0.5, 0.5, 0.5, 0.5, 0.5, 0.5, 0.5, 0.5, 0.5, 0.5, 0.5, 0.5, 0.5, 0.5, 0.5, 0.5, 0.5, 0.5, 0.5, 0.5, 0.5, 0.5, 0.5, 0.5, 0.5, 0.5, 0.5, 0.5, 0.5, 0.5, 0.5, 0.5, 0.5, 0.5, 0.5, 0.5, 0.5, 0.5, 0.5, 0.5, 0.5, 0.5, 0.5, 0.5, 0.5, 0.5, 0.5, 0.5, 0.5, 0.5, 0.5, 0.5, 0.5, 0.5, 0.5, 0.5, 0.5, 0.5, 0.5, 0.5, 0.5, 0.5, 0.5, 0.5, 0.5, 0.5, 0.5, 0.5, 0.5, 0.5, 0.5, 0.5, 0.5, 0.5, 0.5, 0.5, 0.5, 0.5, 0.5, 0.5, 0.5, 0.5, 0.5, 0.5, 0.5, 0.5, 0.5, 0.5, 0.5, 0.5, 0.5, 0.5, 0.5, 0.5, 0.5, 0.5, 0.5, 0.5, 0.5, 0.5, 0.5, 0.5, 0.5, 0.5, 0.5, 0.5, 0.5, 0.5, 0.5, 0.5, 0.5, 0.5, 0.5, 0.5, 0.5, 0.5, 0.5, 0.5, 0.5, 0.5, 0.5, 0.5, 0.5, 0.5, 0.5, 0.5, 0.5, 0.5, 0.5, 0.5, 0.5, 0.5, 0.5, 0.5, 0.5, 0.5, 0.5, 0.5, 0.5, 0.5, 0.5, 0.5, 0.5, 0.5, 0.5, 0.5, 0.5, 0.5, 0.5, 0.5, 0.5, 0.5, 0.5, 0.5, 0.5, 0.5, 0.5, 0.5, 0.5, 0.5, 0.5, 0.5, 0.5, 0.5, 0.5, 0.5, 0.5, 0.5, 0.5, 0.5, 0.5, 0.5, 0.5, 0.5, 0.5, 0.5, 0.5, 0.5, 0.5, 0.5, 0.5, 0.5, 0.5, 0.5, 0.5, 0.5, 0.5, 0.5, 0.5, 0.5, 0.5, 0.5, 0.5, 0.5, 0.5, 0.5, 0.5, 0.5, 0.5, 0.5, 0.5, 0.5, 0.5, 0.5, 0.5, 0.5, 0.5, 0.5, 0.5, 0.5, 0.5, 0.5, 0.5, 0.5, 0.5, 0.5, 0.5, 0.5, 0.5, 0.5, 0.5, 0.5, 0.5, 0.5, 0.5, 0.5, 0.5, 0.5, 0.5, 0.5, 0.5, 0.5, 0.5, 0.5, 0.5, 0.5, 0.5, 0.5, 0.5, 0.5, 0.5, 0.5, 0.5, 0.5, 0.5, 0.5, 0.5, 0.5, 0.5, 0.5, 0.5, 0.5, 0.5, 0.5, 0.5, 0.5, 0.5, 0.5, 0.5, 0.5, 0.5, 0.5, 0.5, 0.5, 0.5, 0.5, 0.5, 0.5, 0.5, 0.5, 0.5, 0.5, 0.5, 0.5, 0.5, 0.5, 0.5, 0.5, 0.5, 0.5, 0.5, 0.5, 0.5, 0.5, 0.5, 0.5, 0.5, 0.5, 0.5, 0.5, 0.5, 0.5, 0.5, 0.5, 0.5, 0.5, 0.5, 0.5, 0.5, 0.5, 0.5, 0.5, 0.5, 0.5, 0.5, 0.5, 0.5, 0.5, 0.5, 0.5, 0.5, 0.5, 0.5, 0.5, 0.5, 0.5, 0.5, 0.5, 0.5, 0.5, 0.5, 0.5, 0.5, 0.5, 0.5, 0.5, 0.5, 0.5, 0.5, 0.5, 0.5, 0.5, 0.5, 0.5, 0.5, 0.5, 0.5, 0.5, 0.5, 0.5, 0.5, 0.5, 0.5, 0.5, 0.5, 0.5, 0.5, 0.5, 0.5, 0.5, 0.5, 0.5, 0.5, 0.5, 0.5, 0.5, 0.5, 0.5, 0.5, 0.5, 0.5, 0.5, 0.5, 0.5, 0.5, 0.5, 0.5, 0.5, 0.5, 0.5, 0.5, 0.5, 0.5, 0.5, 0.5, 0.5, 0.5, 0.5, 0.5, 0.5, 0.5, 0.5, 0.5, 0.5, 0.5, 0.5, 0.5, 0.5, 0.5, 0.5, 0.5, 0.5, 0.5, 0.5, 0.5, 0.5, 0.5, 0.5, 0.5, 0.5, 0.5, 0.5, 0.5, 0.5, 0.5, 0.5, 0.5, 0.5, 0.5, 0.5, 0.5, 0.5, 0.5, 0.5, 0.5, 0.5, 0.5, 0.5, 0.5, 0.5, 0.5, 0.5, 0.5, 0.5, 0.5, 0.5, 0.5, 0.5, 0.5, 0.5, 0.5, 0.5, 0.5, 0.5, 0.5, 0.5, 0.5, 0.5, 0.5, 0.5, 0.5, 0.5, 0.5, 0.5, 0.5, 0.5, 0.5, 0.5, 0.5, 0.5, 0.5, 0.5, 0.5, 0.5, 0.5, 0.5, 0.5, 0.5, 0.5, 0.5, 0.5, 0.5, 0.5, 0.5, 0.5, 0.5, 0.5, 0.5, 0.5, 0.5, 0.5, 0.5, 0.5, 0.5, 0.5, 0.5, 0.5, 0.5, 0.5, 0.5, 0.5, 0.5, 0.5, 0.5, 0.5, 0.5, 0.5, 0.5, 0.5, 0.5, 0.5, 0.5, 0.5, 0.5, 0.5, 0.5, 0.5, 0.5, 0.5, 0.5, 0.5, 0.5, 0.5, 0.5, 0.5, 0.5, 0.5, 0.5, 0.5, 0.5, 0.5, 0.5, 0.5, 0.5, 0.5, 0.5, 0.5, 0.5, 0.5, 0.5, 0.5, 0.5, 0.5, 0.5, 0.5, 0.5, 0.5, 0.5, 0.5, 0.5, 0.5, 0.5, 0.5, 0.5, 0.5, 0.5, 0.5, 0.5, 0.5, 0.5, 0.5, 0.5, 0.5, 0.5, 0.5, 0.5, 0.5, 0.5, 0.5, 0.5, 0.5, 0.5, 0.5, 0.5, 0.5, 0.5, 0.5, 0.5, 0.5, 0.5, 0.5, 0.5, 0.5, 0.5, 0.5, 0.5, 0.5, 0.5, 0.5, 0.5, 0.5, 0.5, 0.5, 0.5, 0.5, 0.5, 0.5, 0.5, 0.5, 0.5, 0.5, 0.5, 0.5, 0.5, 0.5, 0.5, 0.5, 0.5, 0.5, 0.5, 0.5, 0.5, 0.5, 0.5, 0.5, 0.5, 0.5, 0.5, 0.5, 0.5, 0.5, 0.5, 0.5, 0.5, 0.5, 0.5, 0.5, 0.5, 0.5, 0.5, 0.5, 0.5, 0.5, 0.5, 0.5, 0.5, 0.5, 0.5, 0.5, 0.5, 0.5, 0.5, 0.5, 0.5, 0.5, 0.5, 0.5, 0.5, 0.5, 0.5, 0.5, 0.5, 0.5, 0.5, 0.5, 0.5, 0.5, 0.5, 0.5, 0.5, 0.5, 0.5, 0.5, 0.5, 0.5, 0.5, 0.5, 0.5, 0.5, 0.5, 0.5, 0.5, 0.5, 0.5, 0.5, 0.5, 0.5, 0.5, 0.5, 0.5, 0.5, 0.5, 0.5, 0.5, 0.5, 0.5, 0.5, 0.5, 0.5, 0.5, 0.5, 0.5, 0.5, 0.5, 0.5, 0.5, 0.5, 0.5, 0.5, 0.5, 0.5, 0.5, 0.5, 0.5, 0.5, 0.5, 0.5, 0.5, 0.5, 0.5, 0.5, 0.5, 0.5, 0.5, 0.5, 0.5, 0.5, 0.5, 0.5, 0.5, 0.5, 0.5, 0.5, 0.5, 0.5, 0.5, 0.5, 0.5, 0.5, 0.5, 0.5, 0.5, 0.5, 0.5, 0.5, 0.5, 0.5, 0.5, 0.5, 0.5, 0.5, 0.5, 0.5, 0.5, 0.5, 0.5, 0.5, 0.5, 0.5, 0.5, 0.5, 0.5, 0.5, 0.5, 0.5, 0.5, 0.5, 0.5, 0.5, 0.5, 0.5, 0.5, 0.5, 0.5, 0.5, 0.5, 0.5, 0.5, 0.5, 0.5, 0.5, 0.5, 0.5, 0.5, 0.5, 0.5, 0.5, 0.5, 0.5, 0.5, 0.5, 0.5, 0.5, 0.5, 0.5, 0.5, 0.5, 0.5, 0.5, 0.5, 0.5, 0.5, 0.5, 0.5, 0.5, 0.5, 0.5, 0.5, 0.5, 0.5, 0.5, 0.5, 0.5, 0.5, 0.5, 0.5, 0.5, 0.5, 0.5, 0.5, 0.5, 0.5, 0.5, 0.5, 0.5, 0.5, 0.5, 0.5, 0.5, 0.5, 0.5, 0.5, 0.5, 0.5, 0.5, 0.5, 0.5, 0.5, 0.5, 0.5, 0.5, 0.5, 0.5, 0.5, 0.5, 0.5, 0.5, 0.5, 0.5, 0.5, 0.5, 0.5, 0.5, 0.5, 0.5, 0.5, 0.5, 0.5, 0.5, 0.5, 0.5, 0.5, 0.5, 0.5, 0.5, 0.5, 0.5, 0.5, 0.5, 0.5, 0.5, 0.5, 0.5, 0.5, 0.5, 0.5, 0.5, 0.5, 0.5, 0.5, 0.5, 0.5, 0.5, 0.5, 0.5, 0.5, 0.5, 0.5, 0.5, 0.5, 0.5, 0.5, 0.5, 0.5, 0.5, 0.5, 0.5, 0.5, 0.5, 0.5, 0.5, 0.5, 0.5, 0.5, 0.5, 0.5, 0.5, 0.5, 0.5, 0.5, 0.5, 0.5, 0.5, 0.5, 0.5, 0.5, 0.5, 0.5, 0.5, 0.5, 0.5, 0.5, 0.5, 0.5, 0.5, 0.5, 0.5, 0.5, 0.5, 0.5, 0.5, 0.5, 0.5, 0.5, 0.5, 0.5, 0.5, 0.5, 0.5, 0.5, 0.5, 0.5, 0.5, 0.5, 0.5, 0.5, 0.5, 0.5, 0.5, 0.5, 0.5, 0.5, 0.5, 0.5, 0.5, 0.5, 0.5, 0.5, 0.5, 0.5, 0.5, 0.5, 0.5, 0.5, 0.5, 0.5, 0.5, 0.5, 0.5, 0.5, 0.5, 0.5, 0.5, 0.5, 0.5, 0.5, 0.5, 0.5, 0.5, 0.5, 0.5, 0.5, 0.5, 0.5, 0.5, 0.5, 0.5, 0.5, 0.5, 0.5, 0.5, 0.5, 0.5, 0.5, 0.5, 0.5, 0.5, 0.5, 0.5, 0.5, 0.5, 0.5, 0.5, 0.5, 0.5, 0.5, 0.5, 0.5, 0.5, 0.5, 0.5, 0.5, 0.5, 0.5, 0.5, 0.5, 0.5, 0.5, 0.5, 0.5, 0.5, 0.5, 0.5, 0.5, 0.5, 0.5, 0.5, 0.5, 0.5, 0.5, 0.5, 0.5, 0.5, 0.5, 0.5, 0.5, 0.5, 0.5, 0.5, 0.5, 0.5, 0.5, 0.5, 0.5, 0.5, 0.5, 0.5, 0.5, 0.5, 0.5, 0.5, 0.5, 0.5, 0.5, 0.5, 0.5, 0.5, 0.5, 0.5, 0.5, 0.5, 0.5, 0.5, 0.5, 0.5, 0.5, 0.5, 0.5, 0.5, 0.5, 0.5, 0.5, 0.5, 0.5, 0.5, 0.5, 0.5, 0.5, 0.5, 0.5, 0.5, 0.5, 0.5, 0.5, 0.5, 0.5, 0.5, 0.5, 0.5, 0.5, 0.5, 0.5, 0.5, 0.5, 0.5, 0.5, 0.5, 0.5, 0.5, 0.5, 0.5, 0.5, 0.5, 0.5, 0.5, 0.5, 0.5, 0.5, 0.5, 0.5, 0.5, 0.5, 0.5, 0.5, 0.5, 0.5, 0.5, 0.5, 0.5, 0.5, 0.5, 0.5, 0.5, 0.5, 0.5, 0.5, 0.5, 0.5, 0.5, 0.5, 0.5, 0.5, 0.5, 0.5, 0.5, 0.5, 0.5, 0.5, 0.5, 0.5, 0.5, 0.5, 0.5, 0.5, 0.5, 0.5, 0.5, 0.5, 0.5, 0.5, 0.5, 0.5, 0.5, 0.5, 0.5, 0.5, 0.5, 0.5, 0.5, 0.5, 0.5, 0.5, 0.5, 0.5, 0.5, 0.5, 0.5, 0.5, 0.5, 0.5, 0.5, 0.5, 0.5, 0.5, 0.5, 0.5, 0.5, 0.5, 0.5, 0.5, 0.5, 0.5, 0.5, 0.5, 0.5, 0.5, 0.5, 0.5, 0.5, 0.5, 0.5, 0.5, 0.5, 0.5, 0.5, 0.5, 0.5, 0.5, 0.5, 0.5, 0.5, 0.5, 0.5, 0.5, 0.5, 0.5, 0.5, 0.5, 0.5, 0.5, 0.5, 0.5, 0.5, 0.5, 0.5, 0.5, 0.5, 0.5, 0.5, 0.5, 0.5, 0.5, 0.5, 0.5, 0.5, 0.5, 0.5, 0.5, 0.5, 0.5, 0.5, 0.5, 0.5, 0.5, 0.5, 0.5, 0.5, 0.5, 0.5, 0.5, 0.5, 0.5, 0.5, 0.5, 0.5, 0.5, 0.5, 0.5, 0.5, 0.5, 0.5, 0.5, 0.5, 0.5, 0.5, 0.5, 0.5, 0.5, 0.5, 0.5, 0.5, 0.5, 0.5, 0.5, 0.5, 0.5, 0.5, 0.5, 0.5, 0.5, 0.5, 0.5, 0.5, 0.5, 0.5, 0.5, 0.5, 0.5, 0.5, 0.5, 0.5, 0.5, 0.5, 0.5, 0.5, 0.5, 0.5, 0.5, 0.5, 0.5, 0.5, 0.5, 0.5, 0.5, 0.5, 0.5, 0.5, 0.5, 0.5, 0.5, 0.5, 0.5, 0.5, 0.5, 0.5, 0.5, 0.5, 0.5, 0.5, 0.5, 0.5, 0.5, 0.5, 0.5, 0.5, 0.5, 0.5, 0.5, 0.5, 0.5, 0.5, 0.5, 0.5, 0.5, 0.5, 0.5, 0.5, 0.5, 0.5, 0.5, 0.5, 0.5, 0.5, 0.5, 0.5, 0.5, 0.5, 0.5, 0.5, 0.5, 0.5, 0.5, 0.5, 0.5, 0.5, 0.5, 0.5, 0.5, 0.5, 0.5, 0.5, 0.5, 0.5, 0.5, 0.5, 0.5, 0.5, 0.5, 0.5, 0.5, 0.5, 0.5, 0.5, 0.5, 0.5, 0.5, 0.5, 0.5, 0.5, 0.5, 0.5, 0.5, 0.5, 0.5, 0.5, 0.5, 0.5, 0.5, 0.5, 0.5, 0.5, 0.5, 0.5, 0.5, 0.5, 0.5, 0.5, 0.5, 0.5, 0.5, 0.5, 0.5, 0.5, 0.5, 0.5, 0.5, 0.5, 0.5, 0.5, 0.5, 0.5, 0.5, 0.5, 0.5, 0.5, 0.5, 0.5, 0.5, 0.5, 0.5, 0.5, 0.5, 0.5, 0.5, 0.5, 0.5, 0.5, 0.5, 0.5, 0.5, 0.5, 0.5, 0.5, 0.5, 0.5, 0.5, 0.5, 0.5, 0.5, 0.5, 0.5, 0.5, 0.5, 0.5, 0.5, 0.5, 0.5, 0.5, 0.5, 0.5, 0.5, 0.5, 0.5, 0.5, 0.5, 0.5, 0.5, 0.5, 0.5, 0.5, 0.5, 0.5, 0.5, 0.5, 0.5, 0.5, 0.5, 0.5, 0.5, 0.5, 0.5, 0.5, 0.5, 0.5, 0.5, 0.5, 0.5, 0.5, 0.5, 0.5, 0.5, 0.5, 0.5, 0.5, 0.5, 0.5, 0.5, 0.5, 0.5, 0.5, 0.5, 0.5, 0.5, 0.5, 0.5, 0.5, 0.5, 0.5, 0.5, 0.5, 0.5, 0.5, 0.5, 0.5, 0.5, 0.5, 0.5, 0.5, 0.5, 0.5, 0.5, 0.5, 0.5, 0.5, 0.5, 0.5, 0.5, 0.5, 0.5, 0.5, 0.5, 0.5, 0.5, 0.5, 0.5, 0.5, 0.5, 0.5, 0.5, 0.5, 0.5, 0.5, 0.5, 0.5, 0.5, 0.5, 0.5, 0.5, 0.5, 0.5, 0.5, 0.5, 0.5, 0.5, 0.5, 0.5, 0.5, 0.5, 0.5, 0.5, 0.5, 0.5, 0.5, 0.5, 0.5, 0.5, 0.5, 0.5, 0.5, 0.5, 0.5, 0.5, 0.5, 0.5, 0.5, 0.5, 0.5, 0.5, 0.5, 0.5, 0.5, 0.5, 0.5, 0.5, 0.5, 0.5, 0.5, 0.5, 0.5, 0.5, 0.5, 0.5, 0.5, 0.5, 0.5, 0.5, 0.5, 0.5, 0.5, 0.5, 0.5, 0.5, 0.5, 0.5, 0.5, 0.5, 0.5, 0.5, 0.5, 0.5, 0.5, 0.5, 0.5, 0.5, 0.5, 0.5, 0.5, 0.5, 0.5, 0.5, 0.5, 0.5, 0.5, 0.5, 0.5, 0.5, 0.5, 0.5, 0.5, 0.5, 0.5, 0.5, 0.5, 0.5, 0.5, 0.5, 0.5, 0.5, 0.5, 0.5, 0.5, 0.5, 0.5, 0.5, 0.5, 0.5, 0.5, 0.5, 0.5, 0.5, 0.5, 0.5, 0.5, 0.5, 0.5, 0.5, 0.5, 0.5, 0.5, 0.5, 0.5, 0.5, 0.5, 0.5, 0.5, 0.5, 0.5, 0.5, 0.5, 0.5, 0.5, 0.5, 0.5, 0.5, 0.5, 0.5, 0.5, 0.5, 0.5, 0.5, 0.5, 0.5, 0.5, 0.5, 0.5, 0.5, 0.5, 0.5, 0.5, 0.5, 0.5, 0.5, 0.5, 0.5, 0.5, 0.5, 0.5, 0.5, 0.5, 0.5, 0.5, 0.5, 0.5, 0.5, 0.5, 0.5, 0.5, 0.5, 0.5, 0.5, 0.5, 0.5, 0.5, 0.5, 0.5, 0.5, 0.5, 0.5, 0.5, 0.5, 0.5, 0.5, 0.5, 0.5, 0.5, 0.5, 0.5, 0.5, 0.5, 0.5, 0.5, 0.5, 0.5, 0.5, 0.5, 0.5, 0.5, 0.5, 0.5, 0.5, 0.5, 0.5, 0.5, 0.5, 0.5, 0.5, 0.5, 0.5, 0.5, 0.5, 0.5, 0.5, 0.5, 0.5, 0.5, 0.5, 0.5, 0.5, 0.5, 0.5, 0.5, 0.5, 0.5, 0.5, 0.5, 0.5, 0.5, 0.5, 0.5, 0.5, 0.5, 0.5, 0.5, 0.5, 0.5, 0.5, 0.5, 0.5, 0.5, 0.5, 0.5, 0.5, 0.5, 0.5, 0.5, 0.5, 0.5, 0.5, 0.5, 0.5, 0.5, 0.5, 0.5, 0.5, 0.5, 0.5, 0.5, 0.5, 0.5, 0.5, 0.5, 0.5, 0.5, 0.5, 0.5, 0.5, 0.5, 0.5, 0.5, 0.5, 0.5, 0.5, 0.5, 0.5, 0.5, 0.5, 0.5, 0.5, 0.5, 0.5, 0.5, 0.5, 0.5, 0.5, 0.5, 0.5, 0.5, 0.5, 0.5, 0.5, 0.5, 0.5, 0.5, 0.5, 0.5, 0.5, 0.5, 0.5, 0.5, 0.5, 0.5, 0.5, 0.5, 0.5, 0.5, 0.5, 0.5, 0.5, 0.5, 0.5, 0.5, 0.5, 0.5, 0.5, 0.5, 0.5, 0.5, 0.5, 0.5, 0.5, 0.5, 0.5, 0.5, 0.5, 0.5, 0.5, 0.5, 0.5, 0.5, 0.5, 0.5, 0.5, 0.5, 0.5, 0.5, 0.5, 0.5, 0.5, 0.5, 0.5, 0.5, 0.5, 0.5, 0.5, 0.5, 0.5, 0.5, 0.5, 0.5, 0.5, 0.5, 0.5, 0.5, 0.5, 0.5, 0.5, 0.5, 0.5, 0.5, 0.5, 0.5, 0.5, 0.5, 0.5, 0.5, 0.5, 0.5, 0.5, 0.5, 0.5, 0.5, 0.5, 0.5, 0.5, 0.5, 0.5, 0.5, 0.5, 0.5, 0.5, 0.5, 0.5, 0.5, 0.5, 0.5, 0.5, 0.5, 0.5, 0.5, 0.5, 0.5, 0.5, 0.5, 0.5, 0.5, 0.5, 0.5, 0.5, 0.5, 0.5, 0.5, 0.5, 0.5, 0.5, 0.5, 0.5, 0.5, 0.5, 0.5, 0.5, 0.5, 0.5, 0.5, 0.5, 0.5, 0.5, 0.5, 0.5, 0.5, 0.5, 0.5, 0.5, 0.5, 0.5, 0.5, 0.5, 0.5, 0.5, 0.5, 0.5, 0.5, 0.5, 0.5, 0.5, 0.5, 0.5, 0.5, 0.5, 0.5, 0.5, 0.5, 0.5, 0.5, 0.5, 0.5, 0.5, 0.5, 0.5, 0.5, 0.5, 0.5, 0.5, 0.5, 0.5, 0.5, 0.5, 0.5, 0.5, 0.5, 0.5, 0.5, 0.5, 0.5, 0.5, 0.5, 0.5, 0.5, 0.5, 0.5, 0.5, 0.5, 0.5, 0.5, 0.5, 0.5, 0.5, 0.5, 0.5, 0.5, 0.5, 0.5, 0.5, 0.5, 0.5, 0.5, 0.5, 0.5, 0.5, 0.5, 0.5, 0.5, 0.5, 0.5, 0.5, 0.5, 0.5, 0.5, 0.5, 0.5, 0.5, 0.5, 0.5, 0.5, 0.5, 0.5, 0.5, 0.5, 0.5, 0.5, 0.5, 0.5, 0.5, 0.5, 0.5, 0.5, 0.5, 0.5, 0.5, 0.5, 0.5, 0.5, 0.5, 0.5, 0.5, 0.5, 0.5, 0.5, 0.5, 0.5, 0.5, 0.5, 0.5, 0.5, 0.5, 0.5, 0.5, 0.5, 0.5, 0.5, 0.5, 0.5, 0.5, 0.5, 0.5, 0.5, 0.5, 0.5, 0.5, 0.5, 0.5, 0.5, 0.5, 0.5, 0.5, 0.5, 0.5, 0.5, 0.5, 0.5, 0.5, 0.5, 0.5, 0.5, 0.5, 0.5, 0.5, 0.5, 0.5, 0.5, 0.5, 0.5, 0.5, 0.5, 0.5, 0.5, 0.5, 0.5, 0.5, 0.5, 0.5, 0.5, 0.5, 0.5, 0.5, 0.5, 0.5, 0.5, 0.5, 0.5, 0.5, 0.5, 0.5, 0.5, 0.5, 0.5, 0.5, 0.5, 0.5, 0.5, 0.5, 0.5, 0.5, 0.5, 0.5, 0.5, 0.5, 0.5, 0.5, 0.5, 0.5, 0.5, 0.5, 0.5, 0.5, 0.5, 0.5, 0.5, 0.5, 0.5, 0.5, 0.5, 0.5, 0.5, 0.5, 0.5, 0.5, 0.5, 0.5, 0.5, 0.5, 0.5, 0.5, 0.5, 0.5, 0.5, 0.5, 0.5, 0.5, 0.5, 0.5, 0.5, 0.5, 0.5, 0.5, 0.5, 0.5, 0.5, 0.5, 0.5, 0.5, 0.5, 0.5, 0.5, 0.5, 0.5, 0.5, 0.5, 0.5, 0.5, 0.5, 0.5, 0.5, 0.5, 0.5, 0.5, 0.5, 0.5, 0.5, 0.5, 0.5, 0.5, 0.5, 0.5, 0.5, 0.5, 0.5, 0.5, 0.5, 0.5, 0.5, 0.5, 0.5, 0.5, 0.5, 0.5, 0.5, 0.5, 0.5, 0.5, 0.5, 0.5, 0.5, 0.5, 0.5, 0.5, 0.5, 0.5, 0.5, 0.5, 0.5, 0.5, 0.5, 0.5, 0.5, 0.5, 0.5, 0.5, 0.5, 0.5, 0.5, 0.5, 0.5, 0.5, 0.5, 0.5, 0.5, 0.5, 0.5, 0.5, 0.5, 0.5, 0.5, 0.5, 0.5, 0.5, 0.5, 0.5, 0.5, 0.5, 0.5, 0.5, 0.5, 0.5, 0.5, 0.5, 0.5, 0.5, 0.5, 0.5, 0.5, 0.5, 0.5, 0.5, 0.5, 0.5, 0.5, 0.5, 0.5, 0.5, 0.5, 0.5, 0.5, 0.5, 0.5, 0.5, 0.5, 0.5, 0.5, 0.5, 0.5, 0.5, 0.5, 0.5, 0.5, 0.5, 0.5, 0.5, 0.5, 0.5, 0.5, 0.5, 0.5, 0.5, 0.5, 0.5, 0.5, 0.5, 0.5, 0.5, 0.5, 0.5, 0.5, 0.5, 0.5, 0.5, 0.5, 0.5, 0.5, 0.5, 0.5, 0.5, 0.5, 0.5, 0.5, 0.5, 0.5, 0.5, 0.5, 0.5, 0.5, 0.5, 0.5, 0.5, 0.5, 0.5, 0.5, 0.5, 0.5, 0.5, 0.5, 0.5, 0.5, 0.5, 0.5, 0.5, 0.5, 0.5, 0.5, 0.5, 0.5, 0.5, 0.5, 0.5, 0.5, 0.5, 0.5, 0.5, 0.5, 0.5, 0.5, 0.5, 0.5, 0.5, 0.5, 0.5, 0.5, 0.5, 0.5, 0.5, 0.5, 0.5, 0.5, 0.5, 0.5, 0.5, 0.5, 0.5, 0.5, 0.5, 0.5, 0.5, 0.5, 0.5, 0.5, 0.5, 0.5, 0.5, 0.5, 0.5, 0.5, 0.5, 0.5, 0.5, 0.5, 0.5, 0.5, 0.5, 0.5, 0.5, 0.5, 0.5, 0.5, 0.5, 0.5, 0.5, 0.5, 0.5, 0.5, 0.5, 0.5, 0.5, 0.5, 0.5, 0.5, 0.5, 0.5, 0.5, 0.5, 0.5, 0.5, 0.5, 0.5, 0.5, 0.5, 0.5, 0.5, 0.5, 0.5, 0.5, 0.5, 0.5, 0.5, 0.5, 0.5, 0.5, 0.5, 0.5, 0.5, 0.5, 0.5, 0.5, 0.5, 0.5, 0.5, 0.5, 0.5, 0.5, 0.5, 0.5, 0.5, 0.5, 0.5, 0.5, 0.5, 0.5, 0.5, 0.5, 0.5, 0.5, 0.5, 0.5, 0.5, 0.5, 0.5, 0.5, 0.5, 0.5, 0.5, 0.5, 0.5, 0.5, 0.5, 0.5, 0.5, 0.5, 0.5, 0.5, 0.5, 0.5, 0.5, 0.5, 0.5, 0.5, 0.5, 0.5, 0.5, 0.5, 0.5, 0.5, 0.5, 0.5, 0.5, 0.5, 0.5, 0.5, 0.5, 0.5, 0.5, 0.5, 0.5, 0.5, 0.5, 0.5, 0.5, 0.5, 0.5, 0.5, 0.5, 0.5, 0.5, 0.5, 0.5, 0.5, 0.5, 0.5, 0.5, 0.5, 0.5, 0.5, 0.5, 0.5, 0.5, 0.5, 0.5, 0.5, 0.5, 0.5, 0.5, 0.5, 0.5, 0.5, 0.5, 0.5, 0.5, 0.5, 0.5, 0.5, 0.5, 0.5, 0.5, 0.5, 0.5, 0.5, 0.5, 0.5, 0.5, 0.5, 0.5, 0.5, 0.5, 0.5, 0.5, 0.5, 0.5, 0.5, 0.5, 0.5, 0.5, 0.5, 0.5, 0.5, 0.5, 0.5, 0.5, 0.5, 0.5, 0.5, 0.5, 0.5, 0.5, 0.5, 0.5, 0.5, 0.5, 0.5, 0.5, 0.5, 0.5, 0.5, 0.5, 0.5, 0.5, 0.5, 0.5, 0.5, 0.5, 0.5, 0.5, 0.5, 0.5, 0.5, 0.5, 0.5, 0.5, 0.5, 0.5, 0.5, 0.5, 0.5, 0.5, 0.5, 0.5, 0.5, 0.5, 0.5, 0.5, 0.5, 0.5, 0.5, 0.5, 0.5, 0.5, 0.5, 0.5, 0.5, 0.5, 0.5, 0.5, 0.5, 0.5, 0.5, 0.5, 0.5, 0.5, 0.5, 0.5, 0.5, 0.5, 0.5, 0.5, 0.5, 0.5, 0.5, 0.5, 0.5, 0.5, 0.5, 0.5, 0.5, 0.5, 0.5, 0.5, 0.5, 0.5, 0.5, 0.5, 0.5, 0.5, 0.5, 0.5, 0.5, 0.5, 0.5, 0.5, 0.5, 0.5, 0.5, 0.5, 0.5, 0.5, 0.5, 0.5, 0.5, 0.5, 0.5, 0.5, 0.5, 0.5, 0.5, 0.5, 0.5, 0.5, 0.5, 0.5, 0.5, 0.5, 0.5, 0.5, 0.5, 0.5, 0.5, 0.5, 0.5, 0.5, 0.5, 0.5, 0.5, 0.5, 0.5, 0.5, 0.5, 0.5, 0.5, 0.5, 0.5, 0.5, 0.5, 0.5, 0.5, 0.5, 0.5, 0.5, 0.5, 0.5, 0.5, 0.5, 0.5, 0.5, 0.5, 0.5, 0.5, 0.5, 0.5, 0.5, 0.5, 0.5, 0.5, 0.5, 0.5, 0.5, 0.5, 0.5, 0.5, 0.5, 0.5, 0.5, 0.5, 0.5, 0.5, 0.5, 0.5, 0.5, 0.5, 0.5, 0.5, 0.5, 0.5, 0.5, 0.5, 0.5, 0.5, 0.5, 0.5, 0.5, 0.5, 0.5, 0.5, 0.5, 0.5, 0.5, 0.5, 0.5, 0.5, 0.5, 0.5, 0.5, 0.5, 0.5, 0.5, 0.5, 0.5, 0.5, 0.5, 0.5, 0.5, 0.5, 0.5, 0.5, 0.5, 0.5, 0.5, 0.5, 0.5, 0.5, 0.5, 0.5, 0.5, 0.5, 0.5, 0.5, 0.5, 0.5, 0.5, 0.5, 0.5, 0.5, 0.5, 0.5, 0.5, 0.5, 0.5, 0.5, 0.5, 0.5, 0.5, 0.5, 0.5, 0.5, 0.5, 0.5, 0.5, 0.5, 0.5, 0.5, 0.5, 0.5, 0.5, 0.5, 0.5, 0.5, 0.5, 0.5, 0.5, 0.5, 0.5, 0.5, 0.5, 0.5, 0.5, 0.5, 0.5, 0.5, 0.5, 0.5, 0.5, 0.5, 0.5, 0.5, 0.5, 0.5, 0.5, 0.5, 0.5, 0.5, 0.5, 0.5, 0.5, 0.5, 0.5, 0.5, 0.5, 0.5, 0.5, 0.5, 0.5, 0.5, 0.5, 0.5, 0.5, 0.5, 0.5, 0.5, 0.5, 0.5, 0.5, 0.5, 0.5, 0.5, 0.5, 0.5, 0.5, 0.5, 0.5, 0.5, 0.5, 0.5, 0.5, 0.5, 0.5, 0.5, 0.5, 0.5, 0.5, 0.5, 0.5, 0.5, 0.5, 0.5, 0.5, 0.5, 0.5, 0.5, 0.5, 0.5, 0.5, 0.5, 0.5, 0.5, 0.5, 0.5, 0.5, 0.5, 0.5, 0.5, 0.5, 0.5, 0.5, 0.5, 0.5, 0.5, 0.5, 0.5, 0.5, 0.5, 0.5, 0.5, 0.5, 0.5, 0.5, 0.5, 0.5, 0.5, 0.5, 0.5, 0.5, 0.5, 0.5, 0.5, 0.5, 0.5, 0.5, 0.5, 0.5, 0.5, 0.5, 0.5, 0.5, 0.5, 0.5, 0.5, 0.5, 0.5, 0.5, 0.5, 0.5, 0.5, 0.5, 0.5, 0.5, 0.5, 0.5, 0.5, 0.5, 0.5, 0.5, 0.5, 0.5, 0.5, 0.5, 0.5, 0.5, 0.5, 0.5, 0.5, 0.5, 0.5, 0.5, 0.5, 0.5, 0.5, 0.5, 0.5, 0.5, 0.5, 0.5, 0.5, 0.5, 0.5, 0.5, 0.5, 0.5, 0.5, 0.5, 0.5, 0.5, 0.5, 0.5, 0.5, 0.5, 0.5, 0.5, 0.5, 0.5, 0.5, 0.5, 0.5, 0.5, 0.5, 0.5, 0.5, 0.5, 0.5, 0.5, 0.5, 0.5, 0.5, 0.5, 0.5, 0.5, 0.5, 0.5, 0.5, 0.5, 0.5, 0.5, 0.5, 0.5, 0.5, 0.5, 0.5, 0.5, 0.5, 0.5, 0.5, 0.5, 0.5, 0.5, 0.5, 0.5, 0.5, 0.5, 0.5, 0.5, 0.5, 0.5, 0.5, 0.5, 0.5, 0.5, 0.5, 0.5, 0.5, 0.5, 0.5, 0.5, 0.5, 0.5, 0.5, 0.5, 0.5, 0.5, 0.5, 0.5, 0.5, 0.5, 0.5, 0.5, 0.5, 0.5, 0.5, 0.5, 0.5, 0.5, 0.5, 0.5, 0.5, 0.5, 0.5, 0.5, 0.5, 0.5, 0.5, 0.5, 0.5, 0.5, 0.5, 0.5, 0.5, 0.5, 0.5, 0.5, 0.5, 0.5, 0.5, 0.5, 0.5, 0.5, 0.5, 0.5, 0.5, 0.5, 0.5, 0.5, 0.5, 0.5, 0.5, 0.5, 0.5, 0.5, 0.5, 0.5, 0.5, 0.5, 0.5, 0.5, 0.5, 0.5, 0.5, 0.5, 0.5, 0.5, 0.5, 0.5, 0.5, 0.5, 0.5, 0.5, 0.5, 0.5, 0.5, 0.5, 0.5, 0.5, 0.5, 0.5, 0.5, 0.5, 0.5, 0.5, 0.5, 0.5, 0.5, 0.5, 0.5, 0.5, 0.5, 0.5, 0.5, 0.5, 0.5, 0.5, 0.5, 0.5, 0.5, 0.5, 0.5, 0.5, 0.5, 0.5, 0.5, 0.5, 0.5, 0.5, 0.5, 0.5, 0.5, 0.5, 0.5, 0.5, 0.5, 0.5, 0.5, 0.5, 0.5, 0.5, 0.5, 0.5, 0.5, 0.5, 0.5, 0.5, 0.5, 0.5, 0.5, 0.5, 0.5, 0.5, 0.5, 0.5, 0.5, 0.5, 0.5, 0.5, 0.5, 0.5, 0.5, 0.5, 0.5, 0.5, 0.5, 0.5, 0.5, 0.5, 0.5, 0.5, 0.5, 0.5, 0.5, 0.5, 0.5, 0.5, 0.5, 0.5, 0.5, 0.5, 0.5, 0.5, 0.5, 0.5, 0.5, 0.5, 0.5, 0.5, 0.5, 0.5, 0.5, 0.5, 0.5, 0.5, 0.5, 0.5, 0.5, 0.5])
me_sphere_001.materials.append(mat_material)
me_sphere_001.use_remesh_preserve_volume = False
me_sphere_001.use_remesh_preserve_attributes = False
me_sphere_001.use_mirror_vertex_groups = False
me_sphere_001.update()

# ---- objects
ob_sphere = bpy.data.objects.new('Sphere', me_sphere_001)
ob_lamp = bpy.data.objects.new('Lamp', light_lamp)
ob_camera = bpy.data.objects.new('Camera', cam_camera)

# ---- transforms, parenting, visibility, modifiers, constraints
ob_sphere.location = (0.0, 0.0, 0.0)
ob_sphere.lineart.crease_threshold = 0.0
ob_lamp.location = (4.076, 1.005, 5.904)
ob_lamp.rotation_euler = (0.6503, 0.05522, 1.866)
ob_lamp.lock_rotations_4d = False
ob_lamp.empty_display_type = 'ARROWS'
ob_lamp.color = (0.0, 0.0, 0.0, 0.0)
ob_lamp.lineart.crease_threshold = 0.0
ob_camera.location = (7.481, -6.508, 5.344)
ob_camera.rotation_euler = (1.109, 0.0, 0.8149)
ob_camera.lock_rotations_4d = False
ob_camera.empty_display_type = 'ARROWS'
ob_camera.color = (0.0, 0.0, 0.0, 0.0)
ob_camera.display_type = 'WIRE'
ob_camera.lineart.crease_threshold = 0.0

# ---- collection membership
col_collection_1.objects.link(ob_sphere)
col_collection_1.objects.link(ob_lamp)
col_collection_1.objects.link(ob_camera)

# ---- scene / render settings (as saved in the file)
scene.camera = ob_camera
scene.frame_start = 1; scene.frame_end = 250; scene.frame_set(1)
scene.render.engine = 'BLENDER_EEVEE_NEXT'
scene.render.resolution_percentage = 50
scene.render.dither_intensity = 0.0
scene.cycles.use_denoising = False
scene.cycles.samples = 128
scene.cycles.sampling_pattern = 'TABULATED_SOBOL'
scene.cycles.use_adaptive_sampling = False
scene.cycles.use_light_tree = False
scene.cycles.blur_glossy = 0.0
scene.cycles.sample_clamp_indirect = 0.0
scene.view_settings.view_transform = 'Standard'
bpy.context.view_layer.update()
